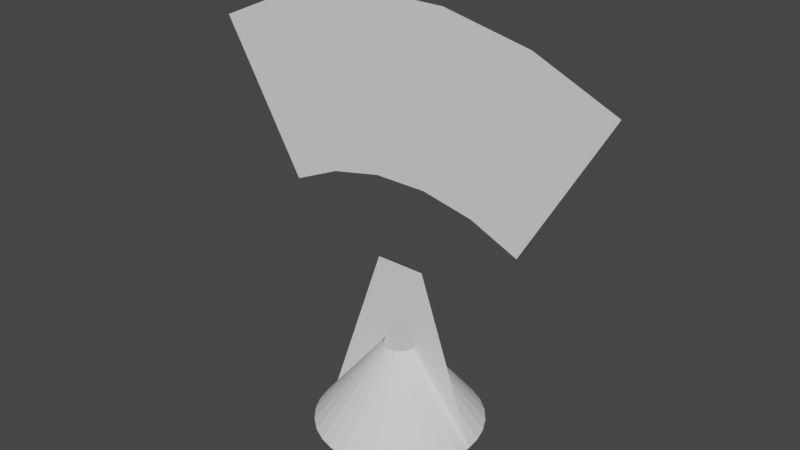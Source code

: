# Source: fx_models.blend  (saved by Blender 2.80.75; exported with 4.5.12 LTS)
import bpy
from mathutils import Matrix  # noqa: F401  (used for matrix-valued properties, if any)

bpy.ops.wm.read_factory_settings(use_empty=True)
scene = bpy.context.scene
scene.name = 'Scene'

# ---- collections
col_collection = bpy.data.collections.new('Collection'); scene.collection.children.link(col_collection)

# ---- world
world_world = bpy.data.worlds.new('World'); scene.world = world_world
world_world.use_nodes = True; world_world.node_tree.nodes.clear()
_N = world_world.node_tree.nodes; _L = world_world.node_tree.links
n0 = _N.new('ShaderNodeOutputWorld'); n0.name = 'World Output'; n0.location = (300, 300)
n1 = _N.new('ShaderNodeBackground'); n1.name = 'Background'; n1.location = (10, 300)
n1.inputs[0].default_value = (0.05088, 0.05088, 0.05088, 1.0)
_L.new(n1.outputs[0], n0.inputs[0])
n0.is_active_output = True
world_world.color = (0.05088, 0.05088, 0.05088)
world_world.use_sun_shadow = False
world_world.sun_shadow_jitter_overblur = 0.0

# ---- meshes
me_cone = bpy.data.meshes.new('Cone')
me_cone.from_pydata([(0.0, 1.0, -1.0), (0.0, 0.2, 0.0), (0.1951, 0.9808, -1.0), (0.03902, 0.1962, 0.0), (0.3827, 0.9239, -1.0), (0.07654, 0.1848, 0.0), (0.5556, 0.8315, -1.0), (0.1111, 0.1663, 0.0), (0.7071, 0.7071, -1.0), (0.1414, 0.1414, 0.0), (0.8315, 0.5556, -1.0), (0.1663, 0.1111, 0.0), (0.9239, 0.3827, -1.0), (0.1848, 0.07654, 0.0), (0.9808, 0.1951, -1.0), (0.1962, 0.03902, 0.0), (1.0, 7.55e-08, -1.0), (0.2, 1.51e-08, 0.0), (0.9808, -0.1951, -1.0), (0.1962, -0.03902, 0.0), (0.9239, -0.3827, -1.0), (0.1848, -0.07654, 0.0), (0.8315, -0.5556, -1.0), (0.1663, -0.1111, 0.0), (0.7071, -0.7071, -1.0), (0.1414, -0.1414, 0.0), (0.5556, -0.8315, -1.0), (0.1111, -0.1663, 0.0), (0.3827, -0.9239, -1.0), (0.07654, -0.1848, 0.0), (0.1951, -0.9808, -1.0), (0.03902, -0.1962, 0.0), (-3.258e-07, -1.0, -1.0), (-6.517e-08, -0.2, 0.0), (-0.1951, -0.9808, -1.0), (-0.03902, -0.1962, 0.0), (-0.3827, -0.9239, -1.0), (-0.07654, -0.1848, 0.0), (-0.5556, -0.8315, -1.0), (-0.1111, -0.1663, 0.0), (-0.7071, -0.7071, -1.0), (-0.1414, -0.1414, 0.0), (-0.8315, -0.5556, -1.0), (-0.1663, -0.1111, 0.0), (-0.9239, -0.3827, -1.0), (-0.1848, -0.07654, 0.0), (-0.9808, -0.1951, -1.0), (-0.1962, -0.03902, 0.0), (-1.0, 9.656e-07, -1.0), (-0.2, 1.931e-07, 0.0), (-0.9808, 0.1951, -1.0), (-0.1962, 0.03902, 0.0), (-0.9239, 0.3827, -1.0), (-0.1848, 0.07654, 0.0), (-0.8315, 0.5556, -1.0), (-0.1663, 0.1111, 0.0), (-0.7071, 0.7071, -1.0), (-0.1414, 0.1414, 0.0), (-0.5556, 0.8315, -1.0), (-0.1111, 0.1663, 0.0), (-0.3827, 0.9239, -1.0), (-0.07654, 0.1848, 0.0), (-0.1951, 0.9808, -1.0), (-0.03902, 0.1962, 0.0)], [], [(0, 2, 3, 1), (2, 4, 5, 3), (4, 6, 7, 5), (6, 8, 9, 7), (8, 10, 11, 9), (10, 12, 13, 11), (12, 14, 15, 13), (14, 16, 17, 15), (16, 18, 19, 17), (18, 20, 21, 19), (20, 22, 23, 21), (22, 24, 25, 23), (24, 26, 27, 25), (26, 28, 29, 27), (28, 30, 31, 29), (30, 32, 33, 31), (32, 34, 35, 33), (34, 36, 37, 35), (36, 38, 39, 37), (38, 40, 41, 39), (40, 42, 43, 41), (42, 44, 45, 43), (44, 46, 47, 45), (46, 48, 49, 47), (48, 50, 51, 49), (50, 52, 53, 51), (52, 54, 55, 53), (54, 56, 57, 55), (56, 58, 59, 57), (58, 60, 61, 59), (60, 62, 63, 61), (62, 0, 1, 63)])
_uv = me_cone.uv_layers.new(name='UVMap')
_uv.uv.foreach_set('vector', [1.5, 0.0, 1.438, 0.0, 1.438, 1.0, 1.5, 1.0, 1.438, 0.0, 1.375, 0.0, 1.375, 1.0, 1.438, 1.0, 1.375, 0.0, 1.312, 0.0, 1.312, 1.0, 1.375, 1.0, 1.312, 0.0, 1.25, 0.0, 1.25, 1.0, 1.312, 1.0, 1.25, 0.0, 1.188, 0.0, 1.188, 1.0, 1.25, 1.0, 1.188, 0.0, 1.125, 0.0, 1.125, 1.0, 1.188, 1.0, 1.125, 0.0, 1.062, 0.0, 1.062, 1.0, 1.125, 1.0, 1.062, 0.0, 1.0, 0.0, 1.0, 1.0, 1.062, 1.0, 1.0, 0.0, 0.9375, 0.0, 0.9375, 1.0, 1.0, 1.0, 0.9375, 0.0, 0.875, 0.0, 0.875, 1.0, 0.9375, 1.0, 0.875, 0.0, 0.8125, 0.0, 0.8125, 1.0, 0.875, 1.0, 0.8125, 0.0, 0.75, 0.0, 0.75, 1.0, 0.8125, 1.0, 0.75, 0.0, 0.6875, 0.0, 0.6875, 1.0, 0.75, 1.0, 0.6875, 0.0, 0.625, 0.0, 0.625, 1.0, 0.6875, 1.0, 0.625, 0.0, 0.5625, 0.0, 0.5625, 1.0, 0.625, 1.0, 0.5625, 0.0, 0.5, 0.0, 0.5, 1.0, 0.5625, 1.0, 0.5, 0.0, 0.4375, 0.0, 0.4375, 1.0, 0.5, 1.0, 0.4375, 0.0, 0.375, 0.0, 0.375, 1.0, 0.4375, 1.0, 0.375, 0.0, 0.3125, 0.0, 0.3125, 1.0, 0.375, 1.0, 0.3125, 0.0, 0.25, 0.0, 0.25, 1.0, 0.3125, 1.0, 0.25, 0.0, 0.1875, 0.0, 0.1875, 1.0, 0.25, 1.0, 0.1875, 0.0, 0.125, 0.0, 0.125, 1.0, 0.1875, 1.0, 0.125, 0.0, 0.0625, 0.0, 0.0625, 1.0, 0.125, 1.0, 0.0625, 0.0, 0.0, 0.0, 0.0, 1.0, 0.0625, 1.0, 0.0, 0.0, -0.0625, 0.0, -0.0625, 1.0, 0.0, 1.0, -0.0625, 0.0, -0.125, 0.0, -0.125, 1.0, -0.0625, 1.0, -0.125, 0.0, -0.1875, 0.0, -0.1875, 1.0, -0.125, 1.0, -0.1875, 0.0, -0.25, 0.0, -0.25, 1.0, -0.1875, 1.0, -0.25, 0.0, -0.3125, 0.0, -0.3125, 1.0, -0.25, 1.0, -0.3125, 0.0, -0.375, 0.0, -0.375, 1.0, -0.3125, 1.0, -0.375, 0.0, -0.4375, 0.0, -0.4375, 1.0, -0.375, 1.0, -0.4375, 0.0, -0.5, 0.0, -0.5, 1.0, -0.4375, 1.0])
me_cone.use_remesh_preserve_volume = False
me_cone.use_remesh_preserve_attributes = False
me_cone.use_mirror_vertex_groups = False
me_cone.update()
me_plane = bpy.data.meshes.new('Plane')
me_plane.from_pydata([(-1.0, -2.0, 1.629e-07), (1.0, -2.0, 1.629e-07), (-0.3, 0.0, 1.629e-07), (0.3, 0.0, 1.629e-07)], [], [(0, 1, 3, 2)])
_uv = me_plane.uv_layers.new(name='UVMap')
_uv.uv.foreach_set('vector', [0.0, 0.0, 1.0, 0.0, 1.0, 1.0, 0.0, 1.0])
me_plane.use_remesh_preserve_volume = False
me_plane.use_remesh_preserve_attributes = False
me_plane.use_mirror_vertex_groups = False
me_plane.update()
me_cone_001 = bpy.data.meshes.new('Cone.001')
me_cone_001.from_pydata([(1.0, -4.371e-08, -1.0), (0.2, -8.742e-09, 0.0), (0.866, -0.5, -1.0), (0.1732, -0.1, 0.0), (0.5, -0.866, -1.0), (0.1, -0.1732, 0.0), (1.51e-07, -1.0, -1.0), (3.02e-08, -0.2, 0.0), (-0.5, -0.866, -1.0), (-0.1, -0.1732, 0.0), (-0.866, -0.5, -1.0), (-0.1732, -0.1, 0.0), (-1.0, -4.649e-07, -1.0), (-0.2, -9.298e-08, 0.0)], [], [(0, 2, 3, 1), (2, 4, 5, 3), (4, 6, 7, 5), (6, 8, 9, 7), (8, 10, 11, 9), (10, 12, 13, 11)])
me_cone_001.polygons.foreach_set('use_smooth', [True] * 6)
_uv = me_cone_001.uv_layers.new(name='UVMap')
_uv.uv.foreach_set('vector', [1.0, 0.0, 0.8333, 0.0, 0.8333, 1.0, 1.0, 1.0, 0.8333, 0.0, 0.6667, 0.0, 0.6667, 1.0, 0.8333, 1.0, 0.6667, 0.0, 0.5, 0.0, 0.5, 1.0, 0.6667, 1.0, 0.5, 0.0, 0.3333, 0.0, 0.3333, 1.0, 0.5, 1.0, 0.3333, 0.0, 0.1667, 0.0, 0.1667, 1.0, 0.3333, 1.0, 0.1667, 0.0, 1.192e-07, 0.0, 1.192e-07, 1.0, 0.1667, 1.0])
me_cone_001.use_remesh_preserve_volume = False
me_cone_001.use_remesh_preserve_attributes = False
me_cone_001.use_mirror_vertex_groups = False
me_cone_001.update()
me_grid = bpy.data.meshes.new('Grid')
me_grid.from_pydata([(-1.5, -1.151, 4.305e-09), (-0.9271, -0.8956, -2.981e-09), (-0.3136, -0.7652, -6.705e-09), (0.3136, -0.7652, -6.705e-09), (0.9271, -0.8956, -2.981e-09), (1.5, -1.151, 4.305e-09), (-1.7, -0.8043, 5.836e-09), (-1.051, -0.5152, -2.422e-09), (-0.3554, -0.3674, -6.643e-09), (0.3554, -0.3674, -6.643e-09), (1.051, -0.5152, -2.422e-09), (1.7, -0.8043, 5.836e-09), (-1.9, -0.4579, 7.366e-09), (-1.174, -0.1348, -1.863e-09), (-0.3972, 0.03038, -6.58e-09), (0.3972, 0.03038, -6.58e-09), (1.174, -0.1348, -1.863e-09), (1.9, -0.4579, 7.366e-09), (-2.1, -0.1115, 8.897e-09), (-1.298, 0.2456, -1.303e-09), (-0.439, 0.4282, -6.517e-09), (0.439, 0.4282, -6.517e-09), (1.298, 0.2456, -1.303e-09), (2.1, -0.1115, 8.897e-09), (-2.3, 0.2349, 1.043e-08), (-1.421, 0.6261, -7.443e-10), (-0.4808, 0.826, -6.455e-09), (0.4808, 0.826, -6.455e-09), (1.421, 0.6261, -7.443e-10), (2.3, 0.2349, 1.043e-08), (-2.5, 0.5813, 1.196e-08), (-1.545, 1.006, -1.851e-10), (-0.5226, 1.224, -6.392e-09), (0.5226, 1.224, -6.392e-09), (1.545, 1.006, -1.851e-10), (2.5, 0.5813, 1.196e-08)], [], [(0, 6, 7, 1), (1, 7, 8, 2), (2, 8, 9, 3), (3, 9, 10, 4), (4, 10, 11, 5), (6, 12, 13, 7), (7, 13, 14, 8), (8, 14, 15, 9), (9, 15, 16, 10), (10, 16, 17, 11), (12, 18, 19, 13), (13, 19, 20, 14), (14, 20, 21, 15), (15, 21, 22, 16), (16, 22, 23, 17), (18, 24, 25, 19), (19, 25, 26, 20), (20, 26, 27, 21), (21, 27, 28, 22), (22, 28, 29, 23), (24, 30, 31, 25), (25, 31, 32, 26), (26, 32, 33, 27), (27, 33, 34, 28), (28, 34, 35, 29)])
_uv = me_grid.uv_layers.new(name='UVMap')
_uv.uv.foreach_set('vector', [0.0, 0.0, 0.0, 0.2, 0.2, 0.2, 0.2, 0.0, 0.2, 0.0, 0.2, 0.2, 0.4, 0.2, 0.4, 0.0, 0.4, 0.0, 0.4, 0.2, 0.6, 0.2, 0.6, 0.0, 0.6, 0.0, 0.6, 0.2, 0.8, 0.2, 0.8, 0.0, 0.8, 0.0, 0.8, 0.2, 1.0, 0.2, 1.0, 0.0, 0.0, 0.2, 0.0, 0.4, 0.2, 0.4, 0.2, 0.2, 0.2, 0.2, 0.2, 0.4, 0.4, 0.4, 0.4, 0.2, 0.4, 0.2, 0.4, 0.4, 0.6, 0.4, 0.6, 0.2, 0.6, 0.2, 0.6, 0.4, 0.8, 0.4, 0.8, 0.2, 0.8, 0.2, 0.8, 0.4, 1.0, 0.4, 1.0, 0.2, 0.0, 0.4, 0.0, 0.6, 0.2, 0.6, 0.2, 0.4, 0.2, 0.4, 0.2, 0.6, 0.4, 0.6, 0.4, 0.4, 0.4, 0.4, 0.4, 0.6, 0.6, 0.6, 0.6, 0.4, 0.6, 0.4, 0.6, 0.6, 0.8, 0.6, 0.8, 0.4, 0.8, 0.4, 0.8, 0.6, 1.0, 0.6, 1.0, 0.4, 0.0, 0.6, 0.0, 0.8, 0.2, 0.8, 0.2, 0.6, 0.2, 0.6, 0.2, 0.8, 0.4, 0.8, 0.4, 0.6, 0.4, 0.6, 0.4, 0.8, 0.6, 0.8, 0.6, 0.6, 0.6, 0.6, 0.6, 0.8, 0.8, 0.8, 0.8, 0.6, 0.8, 0.6, 0.8, 0.8, 1.0, 0.8, 1.0, 0.6, 0.0, 0.8, 0.0, 1.0, 0.2, 1.0, 0.2, 0.8, 0.2, 0.8, 0.2, 1.0, 0.4, 1.0, 0.4, 0.8, 0.4, 0.8, 0.4, 1.0, 0.6, 1.0, 0.6, 0.8, 0.6, 0.8, 0.6, 1.0, 0.8, 1.0, 0.8, 0.8, 0.8, 0.8, 0.8, 1.0, 1.0, 1.0, 1.0, 0.8])
me_grid.use_remesh_preserve_volume = False
me_grid.use_remesh_preserve_attributes = False
me_grid.use_mirror_vertex_groups = False
me_grid.update()

# ---- objects
ob_cone_1 = bpy.data.objects.new('Cone 1', me_cone)
ob_cone_2 = bpy.data.objects.new('Cone 2', me_plane)
ob_cone_3 = bpy.data.objects.new('Cone 3', me_cone_001)
ob_warped_grid_1 = bpy.data.objects.new('Warped Grid 1', me_grid)

# ---- transforms, parenting, visibility, modifiers, constraints
ob_cone_1.location = (0.0, 0.0, 1.0)
ob_cone_1.lineart.crease_threshold = 0.0
ob_cone_2.location = (0.0, 0.0, 2.0)
ob_cone_2.rotation_euler = (1.571, -0.0, -0.0)
ob_cone_2.lineart.crease_threshold = 0.0
ob_cone_3.location = (0.0, 0.0, 1.0)
ob_cone_3.lineart.crease_threshold = 0.0
ob_warped_grid_1.location = (2.649e-08, 3.375e-08, 3.749)
ob_warped_grid_1.rotation_euler = (1.571, -0.0, -0.0)
ob_warped_grid_1.lineart.crease_threshold = 0.0

# ---- collection membership
col_collection.objects.link(ob_cone_1)
col_collection.objects.link(ob_cone_2)
col_collection.objects.link(ob_cone_3)
col_collection.objects.link(ob_warped_grid_1)

# ---- scene / render settings (as saved in the file)
scene.frame_start = 1; scene.frame_end = 250; scene.frame_set(1)
scene.render.engine = 'BLENDER_EEVEE_NEXT'
scene.cycles.use_denoising = False
scene.cycles.samples = 128
scene.cycles.sampling_pattern = 'TABULATED_SOBOL'
scene.cycles.use_adaptive_sampling = False
scene.cycles.use_light_tree = False
scene.view_settings.view_transform = 'Filmic'
bpy.context.view_layer.update()

# ---- added for rendering (the .blend has no active camera and no usable light): camera, sun
cam_auto = bpy.data.cameras.new('AutoCamera')
cam_auto.lens = 50.0
cam_auto.sensor_width = 36.0
cam_auto.clip_end = 1000.0
ob_auto_camera = bpy.data.objects.new('AutoCamera', cam_auto)
scene.collection.objects.link(ob_auto_camera)
ob_auto_camera.location = (6.78177, -8.13812, 7.91172)
ob_auto_camera.rotation_euler = (1.09748, -7.21219e-08, 0.694738)
scene.camera = ob_auto_camera
light_auto_sun = bpy.data.lights.new('AutoSun', 'SUN')
light_auto_sun.energy = 3.0
light_auto_sun.angle = 0.0523599
ob_auto_sun = bpy.data.objects.new('AutoSun', light_auto_sun)
scene.collection.objects.link(ob_auto_sun)
ob_auto_sun.rotation_euler = (0.872665, 0.174533, 0.523599)
bpy.context.view_layer.update()
